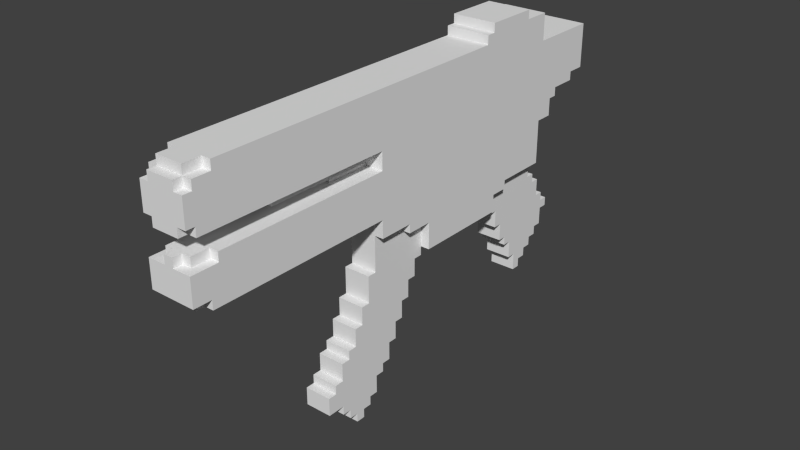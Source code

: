 # Source: SMG.blend  (saved by Blender 2.74.0; exported with 4.5.12 LTS)
import bpy
from mathutils import Matrix  # noqa: F401  (used for matrix-valued properties, if any)

bpy.ops.wm.read_factory_settings(use_empty=True)
scene = bpy.context.scene
scene.name = 'Scene'

# ---- collections
col_collection_1 = bpy.data.collections.new('Collection 1'); scene.collection.children.link(col_collection_1)

# ---- materials (node trees are filled in below, after node groups)
mat_material = bpy.data.materials.new('Material')
mat_material.alpha_threshold = 0.0
mat_material.use_transparent_shadow = False
mat_material.roughness = 0.5
mat_material.line_color = (0.0, 0.0, 0.0, 1.0)

# ---- material node trees

# ---- world
world_world = bpy.data.worlds.new('World'); scene.world = world_world
world_world.color = (0.05088, 0.05088, 0.05088)
world_world.use_sun_shadow = False
world_world.sun_shadow_jitter_overblur = 0.0
world_world.cycles.sampling_method = 'MANUAL'
world_world.cycles.sample_map_resolution = 256

# ---- meshes
me_cube = bpy.data.meshes.new('Cube')
me_cube.from_pydata([(-0.01945, -0.1853, -0.2565), (-0.01945, -0.1594, -0.2824), (0.01945, -0.1594, -0.2824), (-0.01945, -0.1723, -0.2694), (-0.01945, -0.1723, -0.2565), (-0.01945, -0.1594, -0.2694), (0.01945, -0.1723, -0.2565), (-0.01945, -0.1464, -0.2824), (0.01945, -0.1464, -0.2824), (-0.01945, -0.1464, -0.2694), (-0.01945, -0.1334, -0.2694), (0.01945, -0.1464, -0.2694), (0.01945, -0.1334, -0.2565), (-0.01945, -0.1205, -0.2565), (-0.006484, -0.1205, -0.2565), (-0.01945, -0.2112, -0.2435), (-0.01945, -0.2112, -0.2176), (0.01945, -0.2112, -0.2176), (-0.01945, -0.1853, -0.2435), (-0.01945, -0.1334, -0.2565), (0.01945, -0.1853, -0.2435), (-0.01945, -0.1983, -0.2176), (-0.01945, -0.1983, -0.2046), (-0.01945, -0.1853, -0.2046), (-0.01945, -0.1853, -0.1787), (0.01945, -0.1853, -0.1787), (-0.01945, -0.1723, -0.1787), (-0.01945, -0.1723, -0.1657), (-0.01945, -0.1594, -0.1657), (-0.01945, -0.1594, -0.1397), (0.01945, -0.1594, -0.1398), (-0.01945, -0.1075, -0.2305), (-0.01945, -0.1205, -0.2305), (0.01945, -0.1075, -0.2305), (-0.01945, -0.1075, -0.2176), (-0.01945, -0.1168, -0.1693), (-0.01945, -0.09452, -0.2176), (-0.01945, -0.08155, -0.1916), (-0.01945, -0.09452, -0.1916), (-0.01945, -0.08155, -0.1657), (0.01945, -0.06858, -0.1657), (-0.01945, -0.06858, -0.1657), (-0.01945, -0.1464, -0.1398), (-0.01945, -0.1464, -0.1138), (0.01945, -0.1464, -0.1398), (-0.01945, -0.1334, -0.1138), (-0.01945, -0.1334, -0.07491), (0.01945, -0.1464, -0.1138), (-0.01945, -0.05561, -0.1138), (-0.01945, -0.1205, -0.07491), (-0.01945, -0.1205, -0.02303), (-0.01945, -0.04265, -0.08788), (-0.01945, -0.02968, -0.07491), (0.01945, -0.1205, -0.02303), (-0.01945, -0.06858, -0.1398), (-0.01945, -0.05561, -0.1398), (-0.03242, -0.4187, 0.01587), (-0.03242, -0.4187, 0.02884), (-0.03242, -0.4187, 0.05478), (-0.01945, -0.4187, 0.01587), (-0.01945, -0.4187, 0.03532), (-0.006484, -0.4187, 0.01587), (-0.006484, -0.4187, 0.05478), (-0.03242, -0.3928, 0.002903), (-0.01945, -0.4058, 0.002903), (-0.01945, -0.3928, 0.002903), (-0.006484, -0.4058, 0.002903), (-0.03242, -0.3798, 0.05478), (-0.03242, -0.3928, 0.01587), (-0.01945, -0.4058, 0.01587), (-0.01945, -0.3928, 0.01587), (-0.01945, -0.4058, 0.05478), (-0.01945, -0.3798, 0.05478), (-0.006484, -0.4058, 0.05478), (-0.03242, -0.4187, 0.1066), (-0.006484, -0.4187, 0.06774), (-0.01945, -0.4187, 0.09368), (-0.01945, -0.4187, 0.1066), (-0.006484, -0.4187, 0.09368), (-0.006484, -0.4187, 0.1066), (-0.03242, -0.4187, 0.1196), (-0.03242, -0.4187, 0.1456), (-0.01945, -0.4187, 0.1456), (-0.01945, -0.4187, 0.1585), (-0.006484, -0.4187, 0.1585), (-0.03242, -0.4058, 0.09368), (-0.03242, -0.4058, 0.1066), (-0.01945, -0.4058, 0.09368), (-0.01945, -0.4058, 0.1066), (-0.01945, -0.4058, 0.06774), (-0.03242, -0.4058, 0.1456), (-0.03242, -0.4058, 0.1585), (-0.03242, -0.3798, 0.1585), (-0.01945, -0.4058, 0.1456), (-0.01945, -0.4058, 0.1585), (-0.01945, -0.3798, 0.1585), (-0.006484, -0.4058, 0.1585), (-0.03242, -0.2191, 0.03806), (0.01945, -0.4058, 0.09368), (-0.006484, -0.328, 0.09368), (-0.006484, -0.328, 0.08071), (-0.03242, -0.2914, 0.1352), (-0.01945, -0.289, 0.08071), (-0.006484, -0.289, 0.08071), (-0.01945, -0.289, 0.09368), (-0.006484, -0.289, 0.09368), (-0.01945, -0.2454, 0.08071), (-0.006484, -0.4058, 0.1715), (-0.03242, -0.3798, 0.1715), (-0.03242, -0.3243, 0.1715), (-0.01297, -0.315, 0.1715), (-0.01945, -0.2412, 0.1715), (-0.004863, -0.2915, 0.1715), (0.01945, -0.3928, 0.002903), (-0.006484, -0.1853, 0.08071), (-0.03242, -0.1205, 0.09368), (-0.006484, -0.1853, 0.06774), (-0.03242, -0.1205, -0.02303), (-0.03242, -0.06858, -0.02303), (-0.03242, -0.1205, 0.06774), (-0.03242, -0.06858, -0.036), (-0.03242, -0.02968, -0.036), (-0.01945, -0.06858, -0.036), (-0.01945, -0.06858, -0.02303), (-0.006484, -0.1205, 0.06774), (-0.006484, -0.1205, 0.08071), (-0.01945, -0.1205, 0.09368), (-0.01945, -0.1205, 0.08071), (-0.03242, -0.1205, 0.002903), (-0.03242, -0.2076, 0.1715), (0.0, -0.2372, 0.1715), (-0.006484, -0.2177, 0.1715), (-0.01945, -0.1918, 0.1715), (0.0, -0.1983, 0.1715), (-0.006484, -0.1788, 0.1715), (-0.01297, -0.1658, 0.1715), (-0.03242, -0.114, 0.1715), (-0.01945, -0.1269, 0.1715), (-0.01054, -0.1399, 0.1715), (-0.03242, -0.07466, 0.1715), (-0.01297, -0.101, 0.1715), (-0.01297, -0.08803, 0.1715), (-0.01945, -0.0621, 0.1715), (-0.01297, -0.07507, 0.1715), (0.0, -0.05561, 0.1715), (-0.01945, -0.04265, -0.1138), (-0.03242, -0.02968, -0.07491), (-0.01945, -0.02968, -0.08788), (0.01945, -0.02968, -0.07491), (-0.01945, -0.02968, -0.036), (-0.03242, 0.113, -0.07491), (-0.01945, 0.113, -0.07491), (-0.01945, 0.1259, -0.07491), (-0.01945, 0.1519, -0.1398), (0.01945, 0.1519, -0.1397), (-0.01945, 0.1519, -0.1138), (-0.01945, 0.1389, -0.1138), (-0.01945, 0.1389, -0.08788), (-0.03242, 0.113, -0.04897), (-0.03242, 0.1389, -0.04897), (-0.01945, 0.1259, -0.08788), (0.01945, 0.1259, -0.07491), (-0.01945, 0.113, -0.04897), (-0.01945, 0.1389, -0.04897), (0.01945, 0.1389, -0.08788), (-0.01945, 0.1908, -0.2046), (-0.01945, 0.2038, -0.2046), (0.01945, 0.1908, -0.2046), (-0.01945, 0.1778, -0.1787), (0.01945, 0.1778, -0.1787), (-0.01945, 0.1648, -0.1527), (-0.01945, 0.1778, -0.1527), (0.01945, 0.1648, -0.1527), (-0.01945, 0.2038, -0.1916), (-0.01945, 0.1908, -0.1787), (0.01945, 0.2038, -0.1916), (-0.01945, 0.2297, -0.1657), (-0.01945, 0.2167, -0.1916), (-0.01945, 0.2167, -0.1787), (-0.01945, 0.2297, -0.1787), (0.01945, 0.2167, -0.1916), (-0.01945, 0.2427, -0.1657), (-0.01945, 0.2427, -0.1527), (0.01945, 0.2556, -0.1527), (-0.01945, 0.1648, -0.1398), (-0.01945, 0.2556, -0.1138), (-0.01945, 0.2297, -0.07491), (-0.01945, 0.2167, -0.06194), (-0.01945, 0.2556, -0.1268), (-0.01945, 0.2556, -0.1527), (-0.01945, 0.2556, -0.1008), (-0.01945, 0.2427, -0.1008), (0.01945, 0.2297, -0.07491), (-0.01945, 0.2297, -0.06194), (-0.006484, 0.2427, -0.08788), (-0.01945, 0.2427, -0.07491), (-0.01945, 0.2686, -0.1268), (-0.01945, 0.2686, -0.1138), (-0.03242, 0.1389, -0.036), (-0.01945, 0.1389, -0.036), (-0.01297, -0.04265, 0.1715), (0.0, -0.02968, 0.1715), (-0.01297, -0.02319, 0.1715), (-0.006484, 0.002744, 0.1715), (-0.03242, 0.02868, 0.1715), (-0.03242, 0.08704, 0.1715), (-0.01297, 0.02301, 0.1715), (-0.03242, 0.08704, 0.1845), (-0.03242, 0.1, 0.1845), (-0.006484, 0.08704, 0.1715), (0.03242, 0.08704, 0.1845), (0.03242, 0.1, 0.1845), (-0.009726, 0.1, 0.1974), (-0.03242, 0.1567, 0.1768), (-0.03242, 0.1486, 0.1974), (-0.03242, 0.1, 0.1974), (-0.01945, 0.1584, 0.1974), (-0.01297, 0.1324, 0.1974), (-0.006484, 0.1584, 0.1974), (-0.03242, 0.2167, -0.036), (-0.03242, 0.2167, -0.003582), (-0.01945, 0.2167, -0.02303), (-0.01945, 0.2167, -0.036), (-0.006484, 0.2167, -0.02303), (-0.01945, 0.2167, -0.01007), (-0.01945, 0.2167, 0.002903), (-0.006484, 0.2167, -0.01007), (-0.006484, 0.2167, 0.002903), (-0.03242, 0.2167, 0.02884), (-0.03242, 0.2427, 0.05478), (-0.03242, 0.2556, 0.05478), (-0.006484, 0.2167, 0.01587), (-0.01945, 0.2427, 0.04181), (0.03242, 0.2556, 0.05478), (-0.03242, 0.2427, 0.02884), (0.003242, 0.2427, 0.05478), (-0.03242, 0.2167, 0.1456), (-0.03242, 0.2556, 0.06774), (0.03242, 0.2556, 0.06774), (-0.03242, 0.2394, 0.1456), (-0.03242, 0.2945, 0.08071), (-0.009726, 0.2167, 0.1456), (-0.01945, 0.2167, 0.1585), (-0.01945, 0.2362, 0.1456), (-0.006484, 0.2167, 0.1585), (0.009726, 0.2297, 0.1456), (-0.01945, 0.2621, 0.1456), (-0.006484, 0.2621, 0.1456), (-0.03242, 0.2945, 0.06774), (-0.03242, 0.3205, 0.08071), (0.0, 0.2751, 0.06774), (0.03242, 0.2945, 0.08071), (-0.03242, 0.2751, 0.1456), (-0.03242, 0.301, 0.1326), (-0.03242, 0.3205, 0.1456), (-0.006484, 0.288, 0.1456), (-0.01297, 0.3075, 0.1456), (-0.03242, 0.3205, 0.09368), (-0.03242, 0.3205, 0.1066), (-0.01945, 0.3205, 0.08071), (-0.006484, 0.3205, 0.08071), (-0.01297, 0.3205, 0.09692), (-0.03242, 0.3205, 0.1196), (-0.03242, 0.3205, 0.1326), (-0.01945, 0.3205, 0.1196), (-0.003242, 0.3205, 0.1326), (-0.003242, 0.3205, 0.1164), (-0.01945, 0.3205, 0.1456), (-0.006484, 0.3205, 0.1456), (-0.03242, 0.1778, 0.1974), (-0.03242, 0.2167, 0.1845), (0.03242, 0.1778, 0.1845), (-0.03242, 0.1778, 0.1845), (-0.03242, 0.2167, 0.1715), (-0.01945, 0.2167, 0.1715), (-0.003242, 0.2167, 0.1845), (-0.006484, 0.2167, 0.1715), (0.01945, -0.1853, -0.2565), (0.01945, -0.1723, -0.2694), (0.01945, -0.1594, -0.2694), (0.01945, -0.1334, -0.2694), (0.01945, -0.1205, -0.2565), (0.01945, -0.2112, -0.2435), (0.01945, -0.1983, -0.2176), (0.01945, -0.1853, -0.2046), (0.01945, -0.1983, -0.2046), (0.01945, -0.1723, -0.1787), (0.01945, -0.1723, -0.1657), (0.01945, -0.1594, -0.1657), (0.01945, -0.1205, -0.2305), (0.01945, -0.1075, -0.2176), (0.01945, -0.09452, -0.2176), (0.01945, -0.09452, -0.1916), (0.01945, -0.08155, -0.1916), (0.01945, -0.08155, -0.1657), (0.01945, -0.06858, -0.1398), (0.01945, -0.101, -0.1276), (0.01945, -0.1334, -0.1138), (0.01945, -0.1334, -0.07491), (0.01945, -0.1205, -0.07491), (0.01945, -0.04265, -0.1138), (0.01945, -0.05561, -0.1398), (0.01945, -0.05561, -0.1138), (0.01945, -0.04265, -0.08788), (0.006484, -0.4187, 0.01587), (0.01945, -0.4187, 0.01587), (0.006484, -0.4187, 0.05478), (0.03242, -0.4187, 0.02884), (0.03242, -0.4187, 0.04181), (0.03242, -0.4187, 0.05478), (0.006484, -0.4058, 0.002903), (0.01945, -0.4058, 0.002903), (0.03242, -0.3928, 0.002903), (0.006484, -0.4058, 0.01587), (0.01945, -0.4058, 0.01587), (0.01945, -0.3928, 0.01587), (0.006484, -0.4058, 0.05478), (0.01945, -0.4058, 0.05478), (0.01945, -0.3798, 0.05478), (0.03242, -0.3928, 0.01587), (0.03242, -0.4058, 0.04181), (0.03242, -0.3993, 0.05478), (0.03242, -0.4187, 0.01587), (0.03242, -0.3798, 0.05478), (0.006484, -0.4187, 0.06774), (0.006484, -0.4187, 0.09368), (-0.004863, -0.4187, 0.1204), (0.01945, -0.4187, 0.1066), (0.03242, -0.4187, 0.1066), (0.006484, -0.4187, 0.1585), (0.01945, -0.4187, 0.1456), (0.01945, -0.4187, 0.1585), (0.03242, -0.4187, 0.1196), (0.03242, -0.4187, 0.1326), (0.03242, -0.4187, 0.1456), (0.006484, -0.4058, 0.06774), (-0.006484, -0.4058, 0.06774), (0.01945, -0.4058, 0.06774), (0.01945, -0.3798, 0.06774), (0.01945, -0.4187, 0.09368), (0.01945, -0.4058, 0.1066), (-0.01945, -0.3798, 0.06774), (0.03242, -0.4058, 0.1066), (0.03242, -0.3798, 0.1585), (0.03242, -0.3798, 0.06774), (0.006484, -0.4058, 0.1585), (0.01945, -0.4058, 0.1456), (0.01945, -0.4058, 0.1585), (0.01945, -0.3798, 0.1585), (0.03242, -0.4058, 0.1456), (0.03242, -0.4058, 0.1585), (0.01297, -0.3085, 0.06774), (0.006484, -0.328, 0.08071), (0.006484, -0.289, 0.08071), (0.006484, -0.328, 0.09368), (0.01945, -0.289, 0.09368), (0.03242, -0.4058, 0.09368), (0.03242, -0.1205, 0.06774), (0.01945, -0.289, 0.08071), (0.006484, -0.289, 0.09368), (0.006484, -0.4058, 0.1715), (0.01945, -0.4058, 0.1715), (-0.01945, -0.4058, 0.1715), (0.01945, -0.3798, 0.1715), (-0.01945, -0.3798, 0.1715), (0.03242, -0.3798, 0.1715), (0.03242, -0.2903, 0.1715), (0.01297, -0.289, 0.1715), (0.006484, -0.2696, 0.1715), (0.01945, -0.2696, 0.1715), (0.03242, -0.2307, 0.04039), (0.03242, -0.1205, 0.002903), (0.01945, -0.1205, 0.09368), (-0.03242, -0.3798, 0.06774), (0.006484, -0.1853, 0.06774), (0.006484, -0.1853, 0.08071), (0.01945, -0.1205, 0.08071), (0.03242, -0.1205, 0.09368), (0.03242, -0.1769, 0.1286), (0.01945, -0.06858, -0.02303), (0.03242, -0.1205, -0.02303), (0.01945, -0.06858, -0.036), (0.03242, -0.06858, -0.036), (0.03242, -0.06858, -0.02303), (0.006484, -0.1205, 0.08071), (0.006484, -0.1205, 0.06774), (0.01297, -0.2501, 0.1715), (0.01945, -0.2307, 0.1715), (0.01297, -0.2177, 0.1715), (0.03242, -0.1427, 0.1715), (0.006484, -0.1788, 0.1715), (0.01297, -0.2048, 0.1715), (0.01945, -0.1788, 0.1715), (0.01297, -0.1594, 0.1715), (0.01054, -0.1188, 0.1715), (0.01945, -0.101, 0.1715), (0.03242, -0.08803, 0.1715), (0.01297, -0.08155, 0.1715), (0.01297, -0.06858, 0.1715), (0.01945, -0.04913, 0.1715), (0.03242, -0.04913, 0.1715), (0.01945, -0.02968, -0.08788), (0.01945, -0.02968, -0.036), (0.03242, -0.02968, -0.07491), (0.03242, -0.02968, -0.036), (0.03242, 0.04651, -0.07491), (0.01945, 0.113, -0.07491), (0.03242, 0.113, -0.07491), (0.03242, 0.113, -0.04897), (0.01945, 0.1519, -0.1138), (0.01945, 0.1389, -0.1138), (0.01945, 0.1259, -0.08788), (0.01945, 0.113, -0.04897), (0.01945, 0.1389, -0.04897), (0.03242, 0.1389, -0.04897), (0.01945, 0.2038, -0.2046), (0.01945, 0.1778, -0.1527), (0.01945, 0.1908, -0.1787), (0.01945, 0.2167, -0.1787), (0.01945, 0.2297, -0.1787), (0.01945, 0.2297, -0.1657), (0.01945, 0.2427, -0.1527), (0.01945, 0.2427, -0.1657), (0.01945, 0.1648, -0.1398), (0.01945, 0.2556, -0.1268), (0.01945, 0.2556, -0.1138), (0.01945, 0.2556, -0.1008), (0.01945, 0.2167, -0.036), (0.01945, 0.2297, -0.06194), (0.006484, 0.2427, -0.08788), (0.01945, 0.2427, -0.07491), (0.01945, 0.2427, -0.1008), (0.01945, 0.2686, -0.1268), (0.01945, 0.2686, -0.1138), (0.03242, 0.0434, 0.1255), (0.01945, 0.1389, -0.036), (0.03242, 0.1389, -0.036), (0.03242, 0.2167, -0.036), (0.01297, -0.03616, 0.1715), (0.01297, -0.01671, 0.1715), (0.01297, -0.00374, 0.1715), (0.03242, 0.0007177, 0.1715), (0.01297, 0.009228, 0.1715), (0.01297, 0.0222, 0.1715), (0.0, 0.02868, 0.1715), (0.001621, 0.05786, 0.1715), (0.01945, 0.04165, 0.1715), (0.03242, 0.08704, 0.1715), (0.01945, 0.06759, 0.1715), (0.006484, 0.1324, 0.1974), (0.01945, 0.1227, 0.1974), (0.006484, 0.1519, 0.1974), (0.03242, 0.1778, 0.1974), (0.03242, 0.1, 0.1974), (0.03242, 0.1486, 0.1974), (0.01945, 0.2167, -0.06194), (0.006484, 0.2167, -0.02303), (0.01945, 0.2167, -0.02303), (0.006484, 0.2167, -0.01007), (0.006484, 0.2167, 0.002903), (0.01945, 0.2167, -0.01007), (0.01945, 0.2167, 0.002903), (0.03242, 0.2167, 0.002903), (0.006484, 0.2167, 0.01587), (0.01945, 0.2167, 0.01587), (0.006484, 0.2427, 0.04181), (0.01945, 0.2427, 0.04181), (0.03242, 0.2167, 0.02884), (0.03242, 0.2427, 0.02884), (0.03242, 0.2427, 0.05478), (0.006484, 0.2167, 0.1585), (0.0, 0.2524, 0.1456), (0.03242, 0.3205, 0.1456), (0.03242, 0.2167, 0.1456), (0.03242, 0.2945, 0.06774), (0.03242, 0.3205, 0.08071), (0.006484, 0.288, 0.1456), (0.01297, 0.3075, 0.1456), (0.006484, 0.3205, 0.08071), (0.01945, 0.3205, 0.08071), (0.006484, 0.3205, 0.1002), (0.01945, 0.3205, 0.1034), (0.03242, 0.3205, 0.09368), (0.03242, 0.3205, 0.1066), (0.006484, 0.3205, 0.1456), (0.01945, 0.3205, 0.1456), (0.03242, 0.3205, 0.1196), (0.03242, 0.3205, 0.1326), (0.03242, 0.2167, 0.1845), (0.006484, 0.2167, 0.1715), (0.01945, 0.2167, 0.1715)], [], [(3, 6, 4), (4, 6, 0), (19, 13, 14, 12), (9, 11, 8, 7), (1, 7, 8, 2), (1, 5, 9, 7), (38, 35, 39, 37), (18, 20, 15), (23, 26, 19), (21, 22, 19), (23, 25, 24), (27, 28, 26), (16, 19, 18), (16, 21, 19), (32, 281, 13), (31, 33, 32), (26, 32, 13), (34, 33, 31), (34, 35, 38, 36), (39, 54, 41), (41, 40, 39), (42, 43, 54, 35), (26, 35, 31), (49, 50, 52, 51), (43, 45, 54), (30, 44, 42, 29), (54, 48, 55), (55, 301, 54), (46, 49, 54), (49, 145, 48), (0, 18, 19, 4), (29, 42, 28), (0, 20, 18), (59, 61, 62, 60), (281, 14, 13), (56, 59, 60, 57), (56, 68, 70, 69), (60, 62, 58), (63, 113, 65), (64, 69, 70, 65), (57, 67, 56), (73, 71, 62), (56, 69, 59), (71, 67, 58), (63, 65, 70, 68), (68, 67, 63), (76, 78, 79, 77), (82, 326, 84, 83), (85, 87, 88, 86), (326, 82, 81), (86, 101, 85), (90, 91, 92, 101), (85, 98, 87), (90, 93, 94, 91), (92, 108, 101), (94, 95, 92, 91), (76, 77, 88, 87), (74, 86, 88, 77), (82, 83, 94, 93), (84, 96, 94, 83), (82, 93, 90, 81), (81, 90, 101), (74, 77, 326, 80), (74, 80, 101, 86), (102, 106, 353, 103), (67, 97, 63), (85, 99, 98), (104, 105, 99), (85, 104, 99), (100, 99, 105, 103), (102, 103, 105, 104), (71, 73, 336, 89), (67, 72, 341, 373), (89, 341, 72), (62, 75, 336, 73), (120, 122, 123, 118), (101, 115, 85), (117, 128, 118), (50, 53, 117), (118, 121, 120), (119, 124, 127, 115), (120, 149, 122), (50, 123, 122), (118, 123, 50), (114, 125, 124), (106, 125, 114), (124, 125, 127), (85, 126, 104), (131, 133, 132, 111), (104, 126, 106), (127, 126, 115), (124, 119, 373), (111, 129, 109), (134, 135, 132), (140, 141, 139, 136), (138, 140, 137), (137, 136, 129), (94, 362, 364, 95), (106, 114, 353), (94, 96, 107, 362), (92, 95, 364, 108), (101, 109, 129, 115), (115, 136, 139, 128), (129, 136, 115), (151, 162, 163, 152), (51, 52, 147), (52, 149, 146), (121, 128, 150), (154, 155, 153), (160, 161, 152), (158, 162, 151, 150), (160, 152, 163, 157), (158, 163, 162), (156, 157, 163, 155), (157, 164, 160), (128, 158, 150), (168, 171, 176, 174), (176, 163, 182, 181), (178, 180, 177), (189, 183, 182), (173, 174, 178, 177), (173, 177, 180, 175), (188, 185, 197, 196), (174, 176, 178), (165, 173, 166), (167, 174, 165), (185, 188, 163), (163, 191, 185), (191, 190, 185), (187, 193, 186), (193, 192, 186), (186, 191, 163), (205, 209, 210, 207), (184, 163, 171), (153, 155, 184), (201, 202, 200), (206, 204, 139), (210, 211, 208, 207), (217, 218, 216, 215), (208, 212, 215), (225, 227, 226, 224), (215, 214, 213), (224, 226, 223, 221), (221, 222, 219), (225, 224, 220), (220, 224, 221, 219), (198, 219, 222, 199), (235, 234, 232), (229, 232, 234), (230, 233, 229), (236, 234, 228), (198, 220, 219), (228, 231, 227, 225), (471, 247, 246, 243), (228, 225, 220), (198, 228, 220), (245, 243, 241), (241, 243, 239, 236), (242, 241, 236), (247, 255, 254, 246), (236, 239, 237), (257, 261, 259, 249), (252, 254, 253), (261, 260, 259), (263, 265, 264, 262), (265, 266, 264), (254, 267, 265, 263), (249, 240, 258, 257), (259, 260, 240), (240, 253, 263, 262), (249, 259, 240), (262, 264, 261, 258), (268, 267, 256), (213, 214, 269, 272), (240, 262, 258), (237, 240, 248), (248, 250, 237), (239, 252, 240), (246, 252, 239), (236, 237, 229), (237, 233, 230), (272, 270, 213), (270, 275, 274, 273), (269, 271, 272), (275, 276, 274), (274, 276, 244, 242), (213, 236, 205), (139, 204, 128), (207, 213, 205), (204, 205, 128), (273, 274, 242, 236), (279, 289, 6, 278), (213, 273, 236), (8, 11, 279, 2), (5, 279, 278), (2, 279, 5), (12, 289, 11), (12, 280, 10), (10, 280, 11), (289, 288, 284, 20), (284, 283, 20), (284, 285, 283), (283, 285, 22), (40, 295, 288, 294), (288, 287, 286), (283, 17, 282), (284, 25, 23), (290, 288, 289), (303, 299, 298, 297), (294, 288, 292), (291, 292, 290), (292, 288, 290), (296, 47, 44), (303, 297, 296), (6, 289, 20, 277), (299, 49, 298), (301, 296, 295), (302, 303, 296), (402, 381, 303), (295, 296, 288), (62, 308, 309, 306), (281, 289, 12), (305, 322, 62), (322, 307, 308, 62), (314, 315, 319, 322), (113, 371, 312), (304, 313, 314, 305), (321, 318, 317), (323, 322, 319), (323, 321, 322), (320, 321, 309, 308), (317, 316, 306), (322, 320, 308, 307), (309, 321, 317, 306), (113, 315, 314, 311), (310, 311, 314, 313), (113, 312, 319, 315), (371, 319, 312), (325, 339, 327, 326), (326, 330, 331, 329), (328, 332, 333, 326), (326, 333, 334, 330), (337, 338, 336, 335), (98, 356, 342, 340), (343, 342, 356), (346, 349, 350, 347), (338, 341, 336), (343, 350, 349), (98, 340, 327, 339), (343, 348, 347), (327, 340, 342, 328), (346, 347, 331, 330), (343, 333, 332), (331, 347, 345, 329), (334, 349, 346, 330), (349, 334, 333), (342, 343, 332, 328), (327, 328, 326), (353, 358, 355, 359), (354, 355, 356), (344, 351, 338), (373, 341, 351), (359, 354, 353), (318, 338, 337, 317), (357, 373, 351), (316, 317, 337, 335), (318, 323, 344, 338), (316, 335, 324, 306), (381, 379, 53, 299), (357, 344, 323), (361, 363, 360), (365, 364, 363), (366, 367, 365), (369, 368, 367), (366, 369, 367), (365, 112, 364), (357, 374, 373), (372, 355, 358), (375, 376, 358), (372, 377, 356), (381, 382, 383, 379), (128, 371, 113), (385, 357, 377, 376), (379, 383, 380), (385, 376, 384), (391, 392, 390, 133), (434, 378, 377), (357, 385, 374), (384, 375, 374), (387, 130, 386), (366, 387, 386), (389, 388, 387), (387, 388, 130), (389, 396, 395, 394), (389, 392, 391), (389, 393, 392), (389, 391, 388), (396, 400, 399, 398), (399, 144, 398), (396, 397, 395), (345, 347, 361, 360), (396, 398, 397), (389, 394, 393), (370, 323, 371), (366, 386, 369), (348, 363, 361, 347), (348, 343, 365, 363), (51, 147, 401, 303), (366, 365, 343), (389, 366, 378), (396, 389, 378), (400, 396, 434), (148, 401, 147), (151, 406, 407, 405), (148, 405, 403), (408, 404, 405), (303, 300, 51), (412, 408, 407, 406), (164, 455, 161, 411), (412, 414, 408), (419, 420, 417, 418), (413, 412, 455), (455, 164, 410), (166, 415, 167), (174, 417, 169), (179, 419, 418), (421, 422, 181), (421, 417, 420), (181, 422, 420), (180, 418, 417, 175), (420, 419, 179), (415, 175, 417, 167), (192, 428, 455, 416), (167, 417, 174), (175, 415, 166), (424, 416, 417), (426, 190, 431), (425, 426, 416), (428, 193, 455), (430, 431, 429), (432, 433, 425, 424), (431, 430, 416), (400, 441, 438, 399), (416, 423, 172), (172, 423, 184), (424, 417, 421), (184, 423, 154), (423, 455, 409), (423, 409, 154), (404, 383, 382), (402, 404, 382), (436, 434, 404), (435, 437, 436), (450, 452, 451, 449), (441, 440, 439), (441, 439, 438), (446, 445, 444), (441, 443, 442), (446, 444, 443), (441, 446, 443), (441, 442, 440), (448, 447, 445), (211, 210, 447), (211, 453, 212), (450, 449, 215), (453, 450, 215, 212), (454, 452, 450), (454, 453, 271), (456, 457, 427, 455), (441, 448, 446), (459, 461, 460, 458), (461, 462, 437, 460), (458, 460, 457, 456), (228, 234, 468, 467), (228, 464, 463), (235, 466, 465), (465, 466, 468, 234), (469, 468, 466), (463, 464, 461, 459), (464, 467, 462, 461), (480, 481, 479, 478), (473, 472, 245), (240, 475, 251), (472, 476, 471), (472, 473, 251), (483, 482, 481), (481, 482, 475, 479), (265, 472, 481, 266), (472, 487, 486, 481), (484, 485, 472, 265), (233, 238, 434, 469), (478, 479, 240), (482, 251, 475), (485, 484, 477), (472, 485, 477), (486, 483, 481), (275, 488, 490, 489), (488, 271, 434), (489, 490, 473, 470), (488, 473, 490), (488, 275, 270), (441, 400, 434), (271, 211, 434), (287, 288, 28, 27), (14, 281, 12), (284, 23, 22), (26, 286, 287, 27), (38, 37, 293, 292), (286, 26, 25), (15, 20, 282), (283, 21, 17), (292, 291, 36), (34, 36, 291, 290), (45, 297, 298, 46), (297, 45, 47), (48, 301, 55), (66, 65, 113, 310), (66, 310, 313, 69), (61, 69, 313, 304), (78, 325, 326, 79), (324, 335, 336, 75), (326, 329, 84), (78, 87, 339, 325), (329, 345, 96, 84), (100, 352, 354, 99), (100, 353, 352), (98, 99, 354, 356), (62, 306, 324, 75), (360, 363, 362, 107), (116, 374, 375, 114), (390, 393, 135, 134), (388, 131, 130), (390, 134, 133), (394, 397, 141, 140), (397, 398, 143, 141), (393, 394, 138, 135), (394, 140, 138), (96, 345, 360, 107), (156, 155, 409, 410), (152, 406, 151), (154, 409, 155), (168, 169, 416, 171), (195, 430, 429, 194), (171, 416, 172), (188, 424, 189), (190, 425, 185), (194, 429, 431, 191), (430, 195, 192), (197, 433, 432, 196), (425, 433, 197, 185), (196, 432, 188), (439, 440, 203, 202), (442, 443, 444, 203), (439, 202, 201), (449, 451, 218, 217), (447, 209, 445), (223, 456, 455, 222), (449, 217, 215), (227, 459, 458, 226), (226, 458, 456, 223), (231, 463, 459, 227), (228, 463, 231), (235, 465, 234), (471, 476, 255, 247), (472, 471, 245), (251, 474, 248), (248, 474, 250), (476, 477, 256, 255), (261, 480, 478, 260), (477, 484, 268, 256), (260, 478, 240), (276, 489, 470, 244), (452, 269, 218), (488, 272, 271), (275, 489, 276), (48, 145, 300, 302), (158, 128, 198, 159), (399, 438, 144), (198, 199, 163, 159), (435, 436, 414, 413), (403, 404, 402), (427, 435, 455), (438, 200, 144), (3, 4, 5), (1, 2, 5), (19, 12, 10), (9, 10, 11), (5, 4, 9), (22, 23, 19), (23, 24, 26), (25, 26, 24), (15, 16, 18), (17, 21, 16), (31, 35, 34), (26, 31, 32), (26, 28, 35), (42, 44, 43), (47, 45, 43), (35, 54, 39), (45, 46, 54), (49, 53, 50), (298, 49, 46), (49, 51, 145), (54, 49, 48), (28, 42, 35), (19, 26, 13), (57, 60, 58), (64, 65, 66), (56, 67, 68), (71, 72, 67), (59, 69, 61), (57, 58, 67), (62, 71, 58), (64, 66, 69), (80, 326, 81), (336, 341, 89), (76, 87, 78), (80, 81, 101), (77, 79, 326), (102, 104, 106), (71, 89, 72), (67, 373, 97), (364, 110, 108), (108, 110, 109), (112, 111, 109), (110, 112, 109), (374, 116, 373), (117, 118, 50), (117, 53, 128), (63, 128, 113), (97, 119, 128), (52, 50, 122), (118, 128, 121), (63, 97, 128), (106, 127, 125), (106, 126, 127), (85, 115, 126), (116, 114, 124), (116, 124, 373), (97, 373, 119), (112, 130, 111), (130, 131, 111), (133, 134, 132), (135, 138, 129), (132, 135, 129), (111, 132, 129), (138, 137, 129), (137, 140, 136), (143, 144, 142), (141, 143, 139), (143, 142, 139), (108, 109, 101), (52, 148, 147), (52, 122, 149), (52, 146, 148), (146, 121, 150), (158, 159, 163), (165, 166, 167), (170, 171, 172), (165, 174, 173), (168, 174, 169), (178, 176, 179), (173, 175, 166), (184, 155, 163), (163, 188, 189), (222, 455, 187), (455, 193, 187), (191, 186, 195), (192, 195, 186), (195, 194, 191), (170, 184, 171), (170, 172, 184), (171, 163, 176), (182, 163, 189), (153, 184, 154), (120, 121, 149), (119, 115, 128), (128, 205, 236), (202, 203, 206), (200, 202, 139), (202, 206, 139), (203, 444, 206), (206, 205, 204), (9, 4, 19, 10), (445, 209, 205), (208, 211, 212), (215, 216, 214), (207, 208, 213), (208, 215, 213), (206, 445, 205), (198, 128, 236), (221, 223, 222), (236, 229, 234), (229, 235, 232), (229, 233, 235), (198, 236, 228), (242, 244, 241), (243, 246, 239), (245, 471, 243), (237, 239, 240), (240, 251, 248), (255, 256, 254), (246, 254, 252), (240, 252, 253), (258, 261, 257), (267, 268, 265), (253, 254, 263), (256, 267, 254), (264, 266, 261), (237, 250, 238), (229, 237, 230), (237, 238, 233), (218, 269, 216), (216, 269, 214), (213, 270, 273), (0, 6, 277), (280, 12, 11), (11, 289, 279), (285, 284, 22), (284, 286, 25), (284, 288, 286), (20, 283, 282), (32, 289, 281), (32, 33, 289), (33, 290, 289), (293, 294, 292), (41, 295, 40), (39, 40, 294), (39, 294, 293), (288, 296, 44), (296, 297, 47), (303, 381, 299), (49, 299, 53), (302, 300, 303), (301, 302, 296), (48, 302, 301), (288, 44, 30), (0, 277, 20), (304, 305, 62), (310, 113, 311), (322, 321, 320), (371, 323, 319), (321, 323, 318), (305, 314, 322), (350, 343, 347), (343, 349, 333), (344, 357, 351), (338, 351, 341), (353, 354, 352), (354, 359, 355), (370, 357, 323), (363, 364, 362), (365, 367, 112), (353, 114, 358), (355, 372, 356), (114, 375, 358), (377, 378, 356), (376, 372, 358), (53, 371, 128), (53, 379, 380), (53, 380, 371), (383, 357, 380), (357, 371, 380), (385, 384, 374), (357, 434, 377), (376, 377, 372), (375, 384, 376), (371, 357, 370), (366, 389, 387), (392, 393, 390), (395, 397, 394), (369, 386, 368), (356, 366, 343), (378, 366, 356), (434, 396, 378), (51, 300, 145), (401, 148, 303), (148, 402, 303), (148, 403, 402), (148, 146, 405), (408, 436, 404), (405, 404, 403), (150, 151, 405), (407, 408, 405), (409, 455, 410), (455, 412, 406), (161, 455, 406), (412, 413, 414), (146, 150, 405), (169, 417, 416), (422, 421, 420), (190, 426, 425), (426, 431, 416), (424, 425, 416), (430, 192, 416), (193, 428, 192), (416, 455, 423), (188, 432, 424), (183, 424, 421), (404, 434, 383), (434, 211, 447), (438, 439, 201), (441, 447, 448), (271, 453, 211), (453, 454, 450), (446, 448, 445), (457, 437, 427), (460, 437, 457), (228, 467, 464), (235, 469, 466), (235, 233, 469), (468, 469, 434), (468, 434, 467), (435, 427, 437), (467, 434, 437), (462, 467, 437), (238, 251, 434), (470, 473, 241), (473, 245, 241), (251, 473, 434), (474, 251, 238), (250, 474, 238), (472, 477, 476), (482, 483, 251), (240, 479, 475), (486, 487, 251), (487, 472, 251), (266, 481, 480), (483, 486, 251), (437, 434, 436), (473, 488, 434), (452, 454, 271), (447, 441, 434), (3, 278, 6), (3, 5, 278), (15, 282, 16), (16, 282, 17), (21, 283, 22), (28, 288, 29), (34, 290, 33), (39, 293, 37), (38, 292, 36), (43, 44, 47), (54, 301, 295), (29, 288, 30), (54, 295, 41), (61, 304, 62), (87, 98, 339), (100, 103, 353), (367, 368, 112), (364, 112, 110), (386, 130, 112), (388, 391, 131), (391, 133, 131), (398, 144, 143), (368, 386, 112), (156, 410, 157), (160, 411, 161), (152, 161, 406), (160, 164, 411), (157, 410, 164), (178, 418, 180), (178, 179, 418), (182, 421, 181), (182, 183, 421), (176, 420, 179), (176, 181, 420), (431, 190, 191), (189, 424, 183), (438, 201, 200), (444, 445, 206), (440, 442, 203), (209, 447, 210), (244, 470, 241), (266, 480, 261), (268, 484, 265), (488, 270, 272), (269, 452, 271), (451, 452, 218), (144, 200, 142), (142, 200, 139), (381, 402, 382), (383, 434, 357), (146, 149, 121), (186, 199, 187), (187, 199, 222), (163, 199, 186), (455, 435, 413), (414, 436, 408)])
me_cube.materials.append(mat_material)
me_cube.use_remesh_preserve_volume = False
me_cube.use_remesh_preserve_attributes = False
me_cube.use_mirror_vertex_groups = False
me_cube.update()

# ---- objects
ob_cube = bpy.data.objects.new('Cube', me_cube)

# ---- transforms, parenting, visibility, modifiers, constraints
ob_cube.location = (0.0, 0.0, 0.0)
ob_cube.lock_rotations_4d = False
ob_cube.empty_display_type = 'ARROWS'
ob_cube.lineart.crease_threshold = 0.0

# ---- collection membership
col_collection_1.objects.link(ob_cube)

# ---- scene / render settings (as saved in the file)
scene.frame_start = 1; scene.frame_end = 250; scene.frame_set(1)
scene.render.engine = 'BLENDER_EEVEE_NEXT'
scene.render.resolution_percentage = 50
scene.render.dither_intensity = 0.0
scene.cycles.use_denoising = False
scene.cycles.samples = 10
scene.cycles.sampling_pattern = 'TABULATED_SOBOL'
scene.cycles.light_sampling_threshold = 0.0
scene.cycles.use_adaptive_sampling = False
scene.cycles.use_light_tree = False
scene.cycles.blur_glossy = 0.0
scene.cycles.pixel_filter_type = 'GAUSSIAN'
scene.cycles.sample_clamp_indirect = 0.0
scene.view_settings.view_transform = 'Standard'
bpy.context.view_layer.update()

# ---- added for rendering (the .blend has no active camera and no usable light): camera, sun
cam_auto = bpy.data.cameras.new('AutoCamera')
cam_auto.lens = 50.0
cam_auto.sensor_width = 36.0
cam_auto.clip_end = 1000.0
ob_auto_camera = bpy.data.objects.new('AutoCamera', cam_auto)
scene.collection.objects.link(ob_auto_camera)
ob_auto_camera.location = (0.817586, -1.03023, 0.611582)
ob_auto_camera.rotation_euler = (1.09748, -7.21219e-08, 0.694738)
scene.camera = ob_auto_camera
light_auto_sun = bpy.data.lights.new('AutoSun', 'SUN')
light_auto_sun.energy = 3.0
light_auto_sun.angle = 0.0523599
ob_auto_sun = bpy.data.objects.new('AutoSun', light_auto_sun)
scene.collection.objects.link(ob_auto_sun)
ob_auto_sun.rotation_euler = (0.872665, 0.174533, 0.523599)
bpy.context.view_layer.update()

